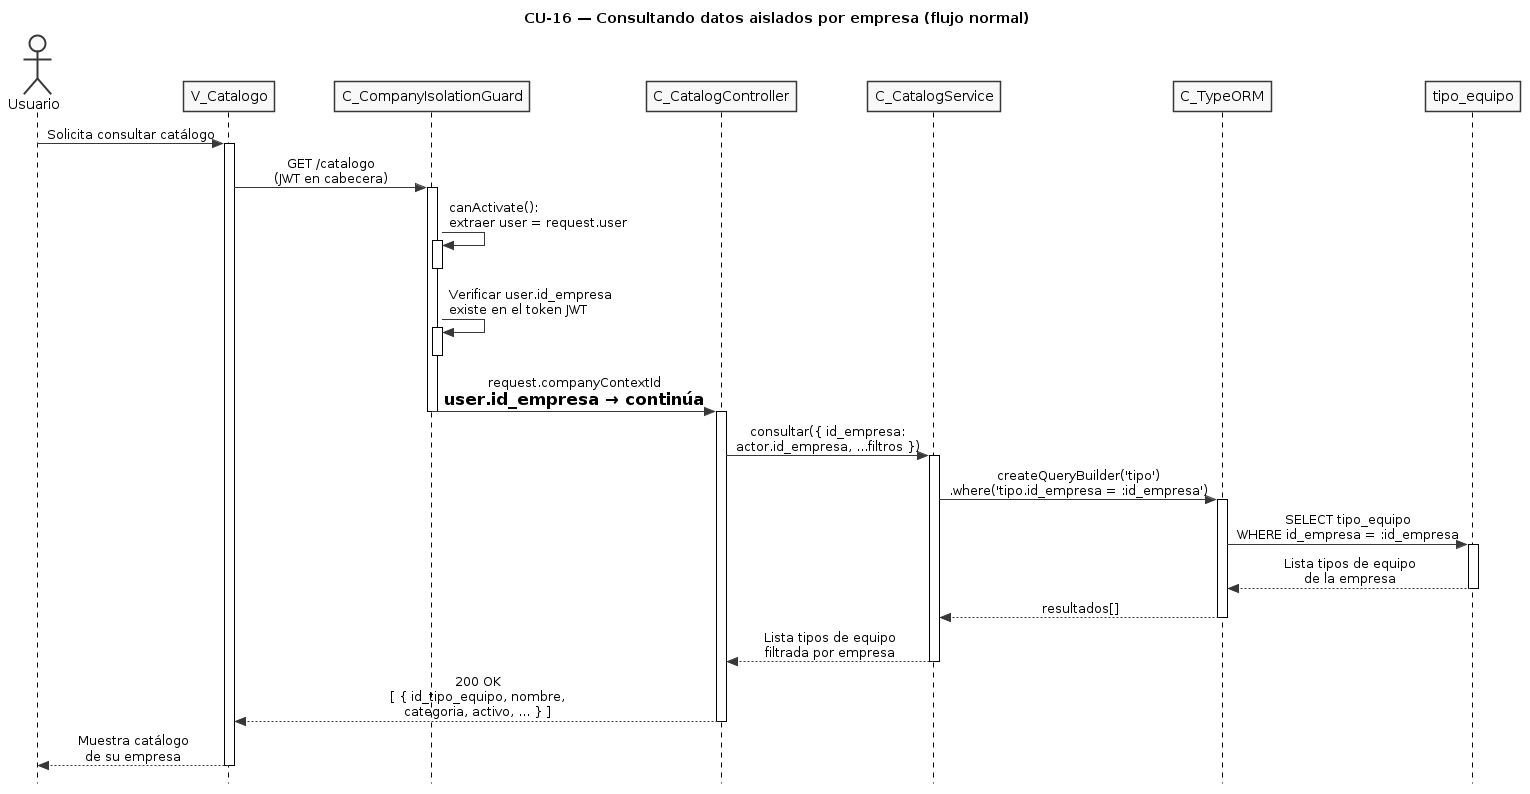

The diagram above was rendered by PlantUML. Its source (embedded in the PNG):
@startuml CU16-normal
title CU-16 — Consultando datos aislados por empresa (flujo normal)

skinparam style strictuml
skinparam monochrome true
skinparam shadowing false
skinparam sequenceMessageAlign center
skinparam ParticipantPadding 25
skinparam ActorPadding 20
skinparam sequence {
  MessageAlign center
  LifeLineBorderColor black
}
hide footbox

actor "Usuario" as user
participant "V_Catalogo" as view
participant "C_CompanyIsolationGuard" as guard
participant "C_CatalogController" as ctrl
participant "C_CatalogService" as svc
participant "C_TypeORM" as orm
participant "tipo_equipo" as tent

user -> view : Solicita consultar catálogo
activate view

view -> guard : GET /catalogo\n(JWT en cabecera)
activate guard

guard -> guard : canActivate():\nextraer user = request.user
activate guard
deactivate guard

guard -> guard : Verificar user.id_empresa\nexiste en el token JWT
activate guard
deactivate guard

guard -> ctrl : request.companyContextId\n= user.id_empresa → continúa
deactivate guard
activate ctrl

ctrl -> svc : consultar({ id_empresa:\nactor.id_empresa, ...filtros })
activate svc

svc -> orm : createQueryBuilder('tipo')\n.where('tipo.id_empresa = :id_empresa')
activate orm

orm -> tent : SELECT tipo_equipo\nWHERE id_empresa = :id_empresa
activate tent
tent --> orm : Lista tipos de equipo\nde la empresa
deactivate tent

orm --> svc : resultados[]
deactivate orm

svc --> ctrl : Lista tipos de equipo\nfiltrada por empresa
deactivate svc

ctrl --> view : 200 OK\n[ { id_tipo_equipo, nombre,\ncategoria, activo, ... } ]
deactivate ctrl

view --> user : Muestra catálogo\nde su empresa
deactivate view

@enduml